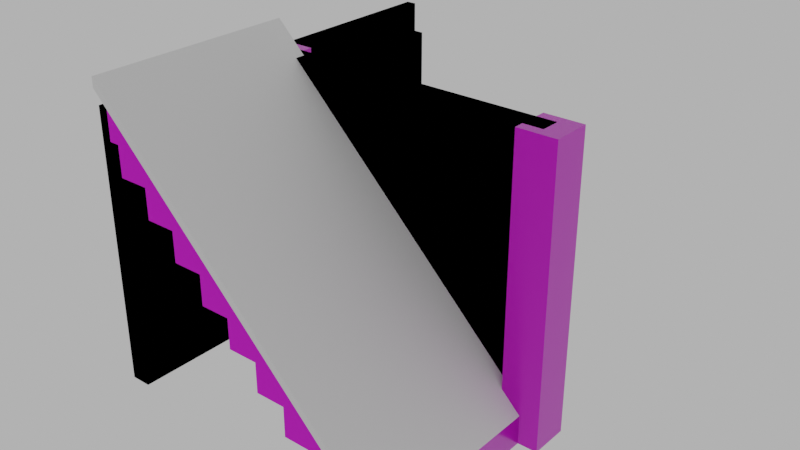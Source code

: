 # Source: 002_stairs_001.blend  (saved by Blender 4.1.24; exported with 4.5.12 LTS)
import bpy
from mathutils import Matrix  # noqa: F401  (used for matrix-valued properties, if any)

bpy.ops.wm.read_factory_settings(use_empty=True)
scene = bpy.context.scene
scene.name = 'Scene'

# ---- images (referenced by path relative to the original .blend; pixels are not part of the script)
import os
ASSET_DIR = os.environ.get("B2B_ASSET_DIR", "")  # directory of the original .blend (textures are referenced by path, not embedded)
HERE = os.path.dirname(os.path.abspath(__file__))  # packed textures are extracted next to this script under _unpacked/

def load_image(name, relpath, width, height, colorspace="sRGB"):
    """Load a texture the original file referenced (path relative to the .blend, or extracted next to this script)."""
    p = next((c for c in (os.path.join(HERE, relpath), os.path.join(ASSET_DIR, relpath)) if relpath and os.path.exists(c)), "")
    if p:
        img = bpy.data.images.load(p, check_existing=True)
        img.name = name
    else:  # same state as the original file: an image datablock whose file is absent (Cycles renders it pink)
        img = bpy.data.images.new(name, width, height)
        img.source = "FILE"
        img.filepath = "//" + (relpath or name)
    img.colorspace_settings.name = colorspace
    return img
img_concrete043b_1k_jpg_color_jpg = load_image('Concrete043B_1K-JPG_Color.jpg', 'Concrete043B_1K-JPG_Color.jpg', 1024, 1024, 'sRGB')
img_concrete043b_1k_jpg_metalness_jpg = load_image('Concrete043B_1K-JPG_Metalness.jpg', 'Concrete043B_1K-JPG_Metalness.jpg', 1024, 1024, 'Non-Color')
img_concrete043b_1k_jpg_roughness_jpg = load_image('Concrete043B_1K-JPG_Roughness.jpg', 'Concrete043B_1K-JPG_Roughness.jpg', 1024, 1024, 'Non-Color')
img_concrete043b_1k_jpg_normalgl_jpg = load_image('Concrete043B_1K-JPG_NormalGL.jpg', 'Concrete043B_1K-JPG_NormalGL.jpg', 1024, 1024, 'Non-Color')

# ---- materials (node trees are filled in below, after node groups)
mat_concrete = bpy.data.materials.new('Concrete')
mat_concrete.use_transparent_shadow = False

# ---- material node trees
mat_concrete.use_nodes = True; mat_concrete.node_tree.nodes.clear()
_N = mat_concrete.node_tree.nodes; _L = mat_concrete.node_tree.links
n0 = _N.new('NodeFrame'); n0.name = 'Frame'; n0.location = (-1270, 340)
n0.label = 'Mapping'
n0.width = 400
n1 = _N.new('NodeFrame'); n1.name = 'Frame.001'; n1.location = (-628, 540)
n1.label = 'Textures'
n1.width = 358
n2 = _N.new('ShaderNodeOutputMaterial'); n2.name = 'Material Output'; n2.location = (300, 300)
n3 = _N.new('ShaderNodeBsdfPrincipled'); n3.name = 'Principled BSDF'; n3.location = (10, 300)
n3.distribution = 'GGX'
n3.subsurface_method = 'RANDOM_WALK_SKIN'
n3.inputs[3].default_value = 1.45
n3.inputs[27].default_value = (0.0, 0.0, 0.0, 1.0)
n3.inputs[28].default_value = 1.0
n4 = _N.new('ShaderNodeTexImage'); n4.name = 'Image Texture'; n4.location = (88, -40)
n4.label = 'Base Color'
n4.image = img_concrete043b_1k_jpg_color_jpg
n5 = _N.new('ShaderNodeTexImage'); n5.name = 'Image Texture.001'; n5.location = (88, -320)
n5.label = 'Metallic'
n5.image = img_concrete043b_1k_jpg_metalness_jpg
n6 = _N.new('ShaderNodeTexImage'); n6.name = 'Image Texture.002'; n6.location = (88, -600)
n6.label = 'Roughness'
n6.image = img_concrete043b_1k_jpg_roughness_jpg
n7 = _N.new('ShaderNodeTexImage'); n7.name = 'Image Texture.003'; n7.location = (88, -880)
n7.label = 'Normal'
n7.image = img_concrete043b_1k_jpg_normalgl_jpg
n8 = _N.new('ShaderNodeNormalMap'); n8.name = 'Normal Map'; n8.location = (-240, -340)
n9 = _N.new('ShaderNodeMapping'); n9.name = 'Mapping'; n9.location = (230, -40)
n10 = _N.new('NodeReroute'); n10.name = 'Reroute'; n10.location = (38, -596)
n10.width = 16
n10.socket_idname = 'NodeSocketVector'
n11 = _N.new('ShaderNodeTexCoord'); n11.name = 'Texture Coordinate'; n11.location = (30, -40)
n12 = _N.new('ShaderNodeValue'); n12.name = 'Value'; n12.location = (45, -324)
n12.outputs[0].default_value = 5.0
n4.parent = n1
n5.parent = n1
n6.parent = n1
n7.parent = n1
n9.parent = n0
n10.parent = n1
n11.parent = n0
n12.parent = n0
_L.new(n3.outputs[0], n2.inputs[0])
_L.new(n4.outputs[0], n3.inputs[0])
_L.new(n5.outputs[0], n3.inputs[1])
_L.new(n6.outputs[0], n3.inputs[2])
_L.new(n7.outputs[0], n8.inputs[1])
_L.new(n8.outputs[0], n3.inputs[5])
_L.new(n10.outputs[0], n4.inputs[0])
_L.new(n10.outputs[0], n5.inputs[0])
_L.new(n10.outputs[0], n6.inputs[0])
_L.new(n10.outputs[0], n7.inputs[0])
_L.new(n9.outputs[0], n10.inputs[0])
_L.new(n11.outputs[2], n9.inputs[0])
_L.new(n12.outputs[0], n9.inputs[3])
n2.is_active_output = True

# ---- world
world_world = bpy.data.worlds.new('World'); scene.world = world_world
world_world.use_nodes = True; world_world.node_tree.nodes.clear()
_N = world_world.node_tree.nodes; _L = world_world.node_tree.links
n0 = _N.new('ShaderNodeOutputWorld'); n0.name = 'World Output'; n0.location = (300, 300)
n1 = _N.new('ShaderNodeBackground'); n1.name = 'Background'; n1.location = (10, 300)
n1.inputs[0].default_value = (0.05088, 0.05088, 0.05088, 1.0)
n1.inputs[1].default_value = 10.0
_L.new(n1.outputs[0], n0.inputs[0])
n0.is_active_output = True
world_world.color = (0.05088, 0.05088, 0.05088)
world_world.use_sun_shadow = False
world_world.sun_shadow_jitter_overblur = 0.0

# ---- meshes
me_cube_019 = bpy.data.meshes.new('Cube.019')
me_cube_019.from_pydata([(-2.0, -2.0, 3.0), (-2.0, -3.998, 3.0), (-1.7, -2.0, 2.999), (-1.7, -4.0, 2.999), (1.0, -4.0, 0.3), (0.7, -4.0, 0.3), (-0.5, -4.0, 1.8), (-0.8, -4.0, 1.8), (-0.8, -2.0, 1.8), (-0.8, -2.0, 2.1), (-0.8, -4.0, 2.1), (0.7, -4.0, 0.6), (-1.1, -4.0, 2.1), (0.7, -2.0, 0.6), (-1.1, -2.0, 2.1), (0.4, -2.0, 0.6), (-1.1, -2.0, 2.4), (-1.4, -4.0, 2.4), (-1.4, -4.0, 2.7), (-1.7, -4.0, 2.7), (1.0, -2.0, 0.3), (0.7, -2.0, 0.3), (0.4, -4.0, 0.6), (0.4, -4.0, 0.9), (0.4, -2.0, 0.9), (0.1, -2.0, 0.9), (0.1, -4.0, 0.9), (0.1, -4.0, 1.2), (0.1, -2.0, 1.2), (-0.2, -2.0, 1.2), (-0.2, -4.0, 1.2), (-0.2, -4.0, 1.5), (-0.2, -2.0, 1.5), (-0.5, -2.0, 1.5), (-0.5, -4.0, 1.5), (-0.5, -2.0, 1.8), (-1.4, -2.0, 2.4), (-1.1, -4.0, 2.4), (-1.7, -2.0, 2.7), (-1.4, -2.0, 2.7), (-2.0, -2.1, 0.0), (-2.0, -2.1, 3.0), (-2.0, -1.9, 0.0), (-2.0, -1.9, 3.0), (1.0, -2.1, 0.0), (1.0, -2.1, 3.0), (1.0, -1.9, 0.0), (1.0, -1.9, 3.0), (-2.0, -2.0, 2.7), (-2.0, -4.0, 2.7), (-1.9, -2.0, 2.699), (-1.9, -4.0, 2.699), (1.0, -4.0, 5.031e-05), (0.5, -4.0, 5.007e-05), (-0.7, -4.0, 1.5), (-1.0, -4.0, 1.5), (-1.0, -2.0, 1.5), (-1.0, -2.0, 1.8), (-1.0, -4.0, 1.8), (0.5, -4.0, 0.3), (-1.3, -4.0, 1.8), (0.5, -2.0, 0.3), (-1.3, -2.0, 1.8), (0.2, -2.0, 0.3), (-1.3, -2.0, 2.1), (-1.6, -4.0, 2.1), (-1.6, -4.0, 2.4), (-1.9, -4.0, 2.4), (1.0, -2.0, 4.697e-05), (0.5, -2.0, 4.721e-05), (0.2, -4.0, 0.3), (0.2, -4.0, 0.6), (0.2, -2.0, 0.6), (-0.1, -2.0, 0.6), (-0.1, -4.0, 0.6), (-0.1, -4.0, 0.9), (-0.1, -2.0, 0.9), (-0.4, -2.0, 0.9), (-0.4, -4.0, 0.9), (-0.4, -4.0, 1.2), (-0.4, -2.0, 1.2), (-0.7, -2.0, 1.2), (-0.7, -4.0, 1.2), (-0.7, -2.0, 1.5), (-1.6, -2.0, 2.1), (-1.3, -4.0, 2.1), (-1.9, -2.0, 2.4), (-1.6, -2.0, 2.4), (-1.8, -1.8, 0.0), (-1.8, -1.8, 3.0), (-1.8, -2.2, 0.0), (-1.8, -2.2, 3.0), (-2.2, -1.8, 0.0), (-2.2, -1.8, 3.0), (-2.2, -2.2, 0.0), (-2.2, -2.2, 3.0), (-2.1, -2.384e-07, 0.3), (-2.1, -2.384e-07, 2.7), (-1.9, 0.0, 0.3), (-1.9, 0.0, 2.7), (-2.1, -4.0, 0.3), (-2.1, -4.0, 2.7), (-1.9, -4.0, 0.3), (-1.9, -4.0, 2.7), (1.2, -1.8, 0.0), (1.2, -1.8, 3.0), (1.2, -2.2, 0.0), (1.2, -2.2, 3.0), (0.8, -1.8, 0.0), (0.8, -1.8, 3.0), (0.8, -2.2, 0.0), (0.8, -2.2, 3.0), (-2.0, -1.192e-07, 0.3), (-2.0, -1.192e-07, 2.7), (-2.0, -4.0, 0.3), (-2.0, -4.0, 2.7), (-2.0, -4.0, 3.0), (-2.1, -4.0, 3.0), (-2.1, -2.384e-07, 3.0), (-2.0, -1.192e-07, 3.0)], [], [(36, 17, 37, 16), (13, 11, 5, 21), (17, 36, 39, 18), (0, 1, 3, 2), (4, 20, 21, 5), (2, 3, 19, 38), (9, 10, 7, 8), (15, 22, 11, 13), (24, 23, 22, 15), (14, 12, 10, 9), (38, 19, 18, 39), (16, 37, 12, 14), (35, 6, 34, 33), (8, 7, 6, 35), (25, 26, 23, 24), (28, 27, 26, 25), (29, 30, 27, 28), (33, 34, 31, 32), (32, 31, 30, 29), (40, 41, 43, 42), (42, 43, 47, 46), (46, 47, 45, 44), (44, 45, 41, 40), (42, 46, 44, 40), (47, 43, 41, 45), (84, 65, 85, 64), (61, 59, 53, 69), (65, 84, 87, 66), (48, 49, 51, 50), (52, 68, 69, 53), (50, 51, 67, 86), (57, 58, 55, 56), (63, 70, 59, 61), (72, 71, 70, 63), (62, 60, 58, 57), (86, 67, 66, 87), (64, 85, 60, 62), (83, 54, 82, 81), (56, 55, 54, 83), (73, 74, 71, 72), (76, 75, 74, 73), (77, 78, 75, 76), (81, 82, 79, 80), (80, 79, 78, 77), (0, 48, 49, 1), (4, 52, 68, 20), (88, 89, 91, 90), (90, 91, 95, 94), (94, 95, 93, 92), (92, 93, 89, 88), (90, 94, 92, 88), (95, 91, 89, 93), (112, 113, 99, 98), (98, 99, 103, 102), (114, 115, 101, 100), (100, 101, 97, 96), (112, 114, 100, 96), (101, 115, 116, 117), (104, 105, 107, 106), (106, 107, 111, 110), (110, 111, 109, 108), (108, 109, 105, 104), (106, 110, 108, 104), (111, 107, 105, 109), (103, 99, 113, 115), (98, 102, 114, 112), (102, 103, 115, 114), (96, 97, 113, 112), (116, 119, 118, 117), (115, 113, 119, 116), (97, 101, 117, 118), (113, 97, 118, 119), (5, 53, 52, 4), (11, 59, 53, 5), (22, 70, 59, 11), (23, 71, 70, 22), (26, 74, 71, 23), (27, 75, 74, 26), (30, 78, 75, 27), (31, 79, 78, 30), (34, 82, 79, 31), (6, 54, 82, 34), (7, 55, 54, 6), (10, 58, 55, 7), (12, 60, 58, 10), (37, 85, 60, 12), (17, 65, 85, 37), (18, 66, 65, 17), (19, 67, 66, 18), (3, 51, 67, 19), (1, 49, 51, 3)])
_uv = me_cube_019.uv_layers.new(name='UVMap')
_uv.uv.foreach_set('vector', [0.04584, 0.3501, -0.2042, 0.3501, -0.2042, 0.3126, 0.04584, 0.3126, 0.04584, -0.1375, -0.2042, -0.1375, -0.2042, -0.175, 0.04584, -0.175, -0.2042, 0.3501, 0.04584, 0.3501, 0.04584, 0.3876, -0.2042, 0.3876, 0.04584, 0.5, -0.204, 0.5, -0.2042, 0.4625, 0.04584, 0.4625, -0.2042, -0.2125, 0.04584, -0.2125, 0.04584, -0.175, -0.2042, -0.175, 0.04584, 0.4625, -0.2042, 0.4625, -0.2042, 0.4251, 0.04584, 0.4251, 0.04584, 0.2376, -0.2042, 0.2376, -0.2042, 0.2001, 0.04584, 0.2001, 0.04584, -0.09998, -0.2042, -0.09998, -0.2042, -0.1375, 0.04584, -0.1375, 0.04584, -0.06247, -0.2042, -0.06247, -0.2042, -0.09998, 0.04584, -0.09998, 0.04584, 0.2751, -0.2042, 0.2751, -0.2042, 0.2376, 0.04584, 0.2376, 0.04584, 0.4251, -0.2042, 0.4251, -0.2042, 0.3876, 0.04584, 0.3876, 0.04584, 0.3126, -0.2042, 0.3126, -0.2042, 0.2751, 0.04584, 0.2751, 0.04584, 0.1626, -0.2042, 0.1626, -0.2042, 0.1251, 0.04584, 0.1251, 0.04584, 0.2001, -0.2042, 0.2001, -0.2042, 0.1626, 0.04584, 0.1626, 0.04584, -0.02497, -0.2042, -0.02497, -0.2042, -0.06247, 0.04584, -0.06247, 0.04584, 0.01254, -0.2042, 0.01254, -0.2042, -0.02497, 0.04584, -0.02497, 0.04584, 0.05005, -0.2042, 0.05005, -0.2042, 0.01254, 0.04584, 0.01254, 0.04584, 0.1251, -0.2042, 0.1251, -0.2042, 0.08755, 0.04584, 0.08755, 0.04584, 0.08755, -0.2042, 0.08755, -0.2042, 0.05005, 0.04584, 0.05005, 0.07085, 0.1501, 0.07085, 0.5251, 0.04584, 0.5251, 0.04584, 0.1501, 0.07085, 0.1251, 0.07085, -0.25, 0.4459, -0.25, 0.4459, 0.1251, 0.4709, 0.1501, 0.4709, 0.5251, 0.4459, 0.5251, 0.4459, 0.1501, 0.4459, 0.1501, 0.4459, 0.5251, 0.07085, 0.5251, 0.07085, 0.1501, 0.07085, 0.1251, 0.4459, 0.1251, 0.4459, 0.1501, 0.07085, 0.1501, 0.4709, 0.5251, 0.4709, 0.9002, 0.4459, 0.9002, 0.4459, 0.5251, 0.04584, 0.6624, -0.2042, 0.6624, -0.2042, 0.6999, 0.04584, 0.6999, 0.04584, 1.15, -0.2042, 1.15, -0.2042, 1.187, 0.04584, 1.187, -0.2042, 0.6624, 0.04584, 0.6624, 0.04584, 0.6249, -0.2042, 0.6249, 0.04584, 0.5375, -0.2042, 0.5375, -0.2042, 0.55, 0.04584, 0.55, -0.2042, 1.25, 0.04584, 1.25, 0.04584, 1.187, -0.2042, 1.187, 0.04584, 0.55, -0.2042, 0.55, -0.2042, 0.5874, 0.04584, 0.5874, 0.04584, 0.7749, -0.2042, 0.7749, -0.2042, 0.8124, 0.04584, 0.8124, 0.04584, 1.112, -0.2042, 1.112, -0.2042, 1.15, 0.04584, 1.15, 0.04584, 1.075, -0.2042, 1.075, -0.2042, 1.112, 0.04584, 1.112, 0.04584, 0.7374, -0.2042, 0.7374, -0.2042, 0.7749, 0.04584, 0.7749, 0.04584, 0.5874, -0.2042, 0.5874, -0.2042, 0.6249, 0.04584, 0.6249, 0.04584, 0.6999, -0.2042, 0.6999, -0.2042, 0.7374, 0.04584, 0.7374, 0.04584, 0.8499, -0.2042, 0.8499, -0.2042, 0.8874, 0.04584, 0.8874, 0.04584, 0.8124, -0.2042, 0.8124, -0.2042, 0.8499, 0.04584, 0.8499, 0.04584, 1.037, -0.2042, 1.037, -0.2042, 1.075, 0.04584, 1.075, 0.04584, 1.0, -0.2042, 1.0, -0.2042, 1.037, 0.04584, 1.037, 0.04584, 0.9625, -0.2042, 0.9625, -0.2042, 1.0, 0.04584, 1.0, 0.04584, 0.8874, -0.2042, 0.8874, -0.2042, 0.9249, 0.04584, 0.9249, 0.04584, 0.9249, -0.2042, 0.9249, -0.2042, 0.9625, 0.04584, 0.9625, 0.04584, 0.5, 0.04584, 0.5375, -0.2042, 0.5375, -0.204, 0.5, -0.2042, -0.2125, -0.2042, -0.25, 0.04584, -0.25, 0.04584, -0.2125, 0.7417, 0.5251, 0.7417, 0.9002, 0.6917, 0.9002, 0.6917, 0.5251, 0.6917, 0.5251, 0.6917, 0.9002, 0.6416, 0.9002, 0.6416, 0.5251, 0.6416, 0.5251, 0.6416, 0.9002, 0.5916, 0.9002, 0.5916, 0.5251, 0.5916, 0.5251, 0.5916, 0.9002, 0.5416, 0.9002, 0.5416, 0.5251, 0.5416, 0.4751, 0.5916, 0.4751, 0.5916, 0.5251, 0.5416, 0.5251, 0.5916, 0.9502, 0.5416, 0.9502, 0.5416, 0.9002, 0.5916, 0.9002, 1.009, -0.225, 1.009, 0.07506, 0.996, 0.07506, 0.996, -0.225, 0.996, -0.225, 0.996, 0.07506, 0.4959, 0.07506, 0.4959, -0.225, 0.4834, -0.225, 0.4834, 0.07506, 0.4709, 0.07506, 0.4709, -0.225, 0.4959, 0.4751, 0.4959, 0.1751, 0.996, 0.1751, 0.996, 0.4751, 0.996, -0.2375, 0.4959, -0.2375, 0.4959, -0.25, 0.996, -0.25, 0.4709, 0.07506, 0.4834, 0.07506, 0.4834, 0.1126, 0.4709, 0.1126, 0.9417, 0.5251, 0.9417, 0.9002, 0.8917, 0.9002, 0.8917, 0.5251, 0.8917, 0.5251, 0.8917, 0.9002, 0.8417, 0.9002, 0.8417, 0.5251, 0.8417, 0.5251, 0.8417, 0.9002, 0.7917, 0.9002, 0.7917, 0.5251, 0.7917, 0.5251, 0.7917, 0.9002, 0.7417, 0.9002, 0.7417, 0.5251, 0.7417, 0.4751, 0.7917, 0.4751, 0.7917, 0.5251, 0.7417, 0.5251, 0.7917, 0.9502, 0.7417, 0.9502, 0.7417, 0.9002, 0.7917, 0.9002, 0.4959, 0.07506, 0.996, 0.07506, 0.996, 0.08756, 0.4959, 0.08756, 0.996, -0.225, 0.4959, -0.225, 0.4959, -0.2375, 0.996, -0.2375, 0.4959, -0.225, 0.4959, 0.07506, 0.4834, 0.07506, 0.4834, -0.225, 1.021, -0.225, 1.021, 0.07506, 1.009, 0.07506, 1.009, -0.225, 0.4959, 0.1251, 0.996, 0.1251, 0.996, 0.1376, 0.4959, 0.1376, 0.4959, 0.08756, 0.996, 0.08756, 0.996, 0.1251, 0.4959, 0.1251, 0.996, 0.1751, 0.4959, 0.1751, 0.4959, 0.1376, 0.996, 0.1376, 1.009, 0.07506, 1.021, 0.07506, 1.021, 0.1126, 1.009, 0.1126, 0.5151, 0.5282, 0.4709, 0.5193, 0.5151, 0.4751, 0.5416, 0.5016, 0.5416, 0.5547, 0.4974, 0.5458, 0.4709, 0.5193, 0.5151, 0.5282, 0.5151, 0.5812, 0.4709, 0.5724, 0.4974, 0.5458, 0.5416, 0.5547, 0.5416, 0.6077, 0.4974, 0.5989, 0.4709, 0.5724, 0.5151, 0.5812, 0.5151, 0.6342, 0.4709, 0.6254, 0.4974, 0.5989, 0.5416, 0.6077, 0.5416, 0.6608, 0.4974, 0.6519, 0.4709, 0.6254, 0.5151, 0.6342, 0.5151, 0.6873, 0.4709, 0.6785, 0.4974, 0.6519, 0.5416, 0.6608, 0.5416, 0.7138, 0.4974, 0.705, 0.4709, 0.6785, 0.5151, 0.6873, 0.5151, 0.7403, 0.4709, 0.7315, 0.4974, 0.705, 0.5416, 0.7138, 0.5416, 0.7669, 0.4974, 0.758, 0.4709, 0.7315, 0.5151, 0.7403, 0.5151, 0.7934, 0.4709, 0.7845, 0.4974, 0.758, 0.5416, 0.7669, 0.5416, 0.8199, 0.4974, 0.8111, 0.4709, 0.7845, 0.5151, 0.7934, 0.5151, 0.8464, 0.4709, 0.8376, 0.4974, 0.8111, 0.5416, 0.8199, 0.5416, 0.8729, 0.4974, 0.8641, 0.4709, 0.8376, 0.5151, 0.8464, 0.5151, 0.8995, 0.4709, 0.8906, 0.4974, 0.8641, 0.5416, 0.8729, 0.5416, 0.926, 0.4974, 0.9171, 0.4709, 0.8906, 0.5151, 0.8995, 0.5151, 0.9525, 0.4709, 0.9437, 0.4974, 0.9171, 0.5416, 0.926, 0.5415, 0.9789, 0.4973, 0.9701, 0.4709, 0.9437, 0.5151, 0.9525, 0.5151, 1.006, 0.4886, 0.979, 0.4973, 0.9701, 0.5415, 0.9789])
me_cube_019.materials.append(mat_concrete)
me_cube_019.update()
me_cube_023 = bpy.data.meshes.new('Cube.023')
me_cube_023.from_pydata([(-2.0, -2.1, 0.0), (-2.0, -2.1, 3.0), (-2.0, -1.9, 0.0), (-2.0, -1.9, 3.0), (1.0, -2.1, 0.0), (1.0, -2.1, 3.0), (1.0, -1.9, 0.0), (1.0, -1.9, 3.0), (-2.0, -4.1, 3.2), (-2.0, -4.1, 3.3), (-2.0, -2.0, 3.2), (-2.0, -2.0, 3.3), (0.9, -4.1, 0.3), (1.0, -4.1, 0.3), (0.9, -2.0, 0.3), (1.0, -2.0, 0.3), (-2.1, -2.384e-07, 0.3), (-2.1, -2.384e-07, 2.7), (-1.9, 0.0, 0.3), (-1.9, 0.0, 2.7), (-2.1, -4.0, 0.3), (-2.1, -4.0, 2.7), (-1.9, -4.0, 0.3), (-1.9, -4.0, 2.7), (-2.0, -1.192e-07, 0.3), (-2.0, -1.192e-07, 2.7), (-2.0, -4.0, 0.3), (-2.0, -4.0, 2.7), (-2.0, -4.0, 3.0), (-2.1, -4.0, 3.0), (-2.1, -2.384e-07, 3.0), (-2.0, -1.192e-07, 3.0)], [], [(0, 1, 3, 2), (2, 3, 7, 6), (6, 7, 5, 4), (4, 5, 1, 0), (2, 6, 4, 0), (7, 3, 1, 5), (8, 9, 11, 10), (10, 11, 15, 14), (14, 15, 13, 12), (12, 13, 9, 8), (10, 14, 12, 8), (15, 11, 9, 13), (24, 25, 19, 18), (18, 19, 23, 22), (26, 27, 21, 20), (20, 21, 17, 16), (24, 26, 20, 16), (21, 27, 28, 29), (23, 19, 25, 27), (18, 22, 26, 24), (22, 23, 27, 26), (16, 17, 25, 24), (28, 31, 30, 29), (27, 25, 31, 28), (17, 21, 29, 30), (25, 17, 30, 31)])
_uv = me_cube_023.uv_layers.new(name='UVMap')
_uv.uv.foreach_set('vector', [0.1417, 0.2667, 0.1417, 0.5168, 0.125, 0.5168, 0.125, 0.2667, 0.1417, 0.25, 0.1417, 0.0, 0.3917, 2.293e-08, 0.3917, 0.25, 0.4084, 0.2667, 0.4084, 0.5168, 0.3917, 0.5168, 0.3917, 0.2667, 0.3917, 0.2667, 0.3917, 0.5168, 0.1417, 0.5168, 0.1417, 0.2667, 0.1417, 0.25, 0.3917, 0.25, 0.3917, 0.2667, 0.1417, 0.2667, 0.4084, 0.5168, 0.4084, 0.7668, 0.3917, 0.7668, 0.3917, 0.5168, 0.375, 0.0, 0.625, 0.0, 0.625, 0.25, 0.375, 0.25, 0.375, 0.25, 0.625, 0.25, 0.625, 0.5, 0.375, 0.5, 0.375, 0.5, 0.625, 0.5, 0.625, 0.75, 0.375, 0.75, 0.375, 0.75, 0.625, 0.75, 0.625, 1.0, 0.375, 1.0, 0.125, 0.5, 0.375, 0.5, 0.375, 0.75, 0.125, 0.75, 0.625, 0.5, 0.875, 0.5, 0.875, 0.75, 0.625, 0.75, 0.7347, 0.04729, 0.7347, 0.4497, 0.718, 0.4497, 0.718, 0.04729, 0.718, 0.04729, 0.718, 0.4497, 0.04729, 0.4497, 0.04729, 0.04729, 0.03052, 0.04729, 0.03052, 0.4497, 0.01375, 0.4497, 0.01375, 0.04729, 0.04729, 0.9862, 0.04729, 0.5838, 0.718, 0.5838, 0.718, 0.9862, 0.718, 0.03052, 0.04728, 0.03052, 0.04729, 0.01375, 0.718, 0.01375, 0.01375, 0.4497, 0.03052, 0.4497, 0.03052, 0.5, 0.01375, 0.5, 0.04729, 0.4497, 0.718, 0.4497, 0.718, 0.4665, 0.04729, 0.4665, 0.718, 0.04729, 0.04729, 0.04729, 0.04728, 0.03052, 0.718, 0.03052, 0.04729, 0.04729, 0.04729, 0.4497, 0.03052, 0.4497, 0.03052, 0.04729, 0.7515, 0.04729, 0.7515, 0.4497, 0.7347, 0.4497, 0.7347, 0.04729, 0.04729, 0.5168, 0.718, 0.5168, 0.718, 0.5335, 0.04729, 0.5335, 0.04729, 0.4665, 0.718, 0.4665, 0.718, 0.5168, 0.04729, 0.5168, 0.718, 0.5838, 0.04729, 0.5838, 0.04729, 0.5335, 0.718, 0.5335, 0.7347, 0.4497, 0.7515, 0.4497, 0.7515, 0.5, 0.7347, 0.5])
me_cube_023.update()

# ---- objects
ob_002_stairs_001 = bpy.data.objects.new('002_stairs_001', me_cube_019)
ob_002_stairs_001__colonly = bpy.data.objects.new('002_stairs_001 -colonly', me_cube_023)

# ---- transforms, parenting, visibility, modifiers, constraints
ob_002_stairs_001.location = (0.0, 0.0, 0.0)
ob_002_stairs_001__colonly.parent = ob_002_stairs_001
ob_002_stairs_001__colonly.location = (0.0, 0.0, 0.0)
ob_002_stairs_001__colonly.display_type = 'WIRE'

# ---- collection membership
scene.collection.objects.link(ob_002_stairs_001)
scene.collection.objects.link(ob_002_stairs_001__colonly)

# ---- scene / render settings (as saved in the file)
scene.frame_start = 1; scene.frame_end = 250; scene.frame_set(1)
scene.render.engine = 'BLENDER_EEVEE_NEXT'
scene.cycles.sampling_pattern = 'TABULATED_SOBOL'
scene.eevee.ray_tracing_options.trace_max_roughness = 0.0
scene.view_settings.view_transform = 'Filmic'
bpy.context.view_layer.update()

# ---- added for rendering (the .blend has no active camera): camera
cam_auto = bpy.data.cameras.new('AutoCamera')
cam_auto.lens = 50.0
cam_auto.sensor_width = 36.0
cam_auto.clip_end = 1000.0
ob_auto_camera = bpy.data.objects.new('AutoCamera', cam_auto)
scene.collection.objects.link(ob_auto_camera)
ob_auto_camera.location = (5.29725, -9.00671, 6.2878)
ob_auto_camera.rotation_euler = (1.09748, -7.21219e-08, 0.694738)
scene.camera = ob_auto_camera
bpy.context.view_layer.update()
